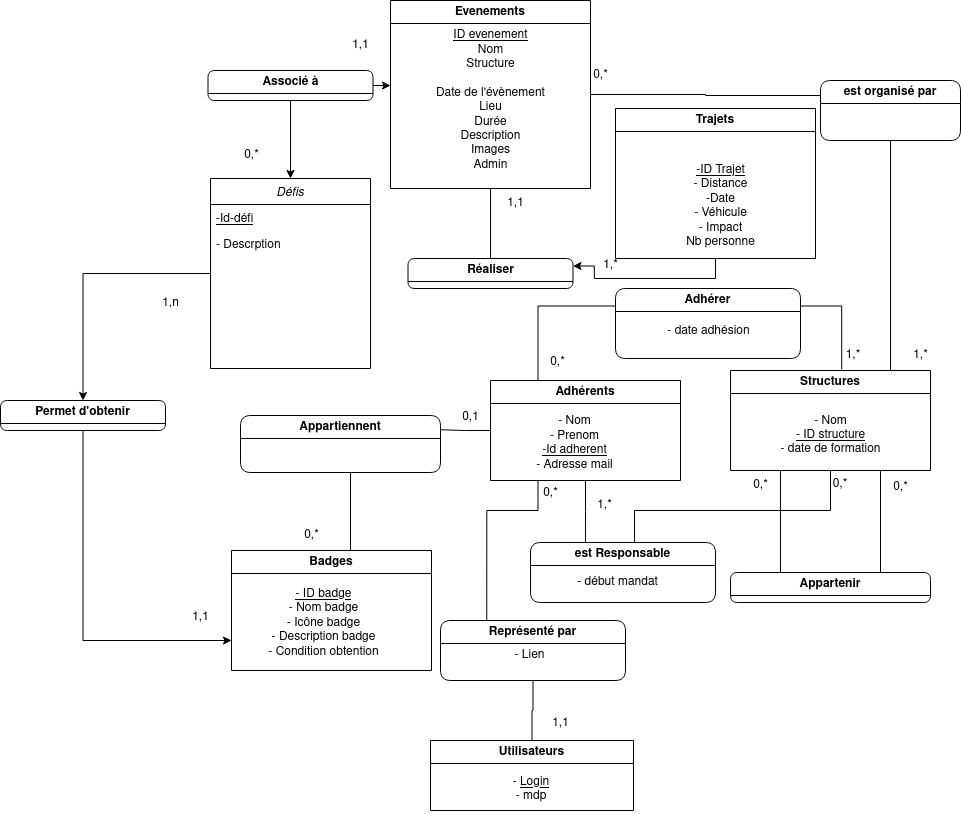

The diagram above was exported from draw.io. Its source (the exported page's mxGraphModel, read from the mxfile embedded in the PNG):
<mxGraphModel dx="2189" dy="1964" grid="1" gridSize="10" guides="1" tooltips="1" connect="1" arrows="1" fold="1" page="1" pageScale="1" pageWidth="827" pageHeight="1169" math="0" shadow="0">
  <root>
    <mxCell id="0" />
    <mxCell id="1" parent="0" />
    <mxCell id="PGHfqfZsmOnZFoDznAuS-13" style="edgeStyle=orthogonalEdgeStyle;rounded=0;orthogonalLoop=1;jettySize=auto;html=1;exitX=0.25;exitY=0;exitDx=0;exitDy=0;entryX=0;entryY=0.25;entryDx=0;entryDy=0;endArrow=none;endFill=0;" parent="1" source="PGHfqfZsmOnZFoDznAuS-1" target="PGHfqfZsmOnZFoDznAuS-6" edge="1">
      <mxGeometry relative="1" as="geometry" />
    </mxCell>
    <mxCell id="PGHfqfZsmOnZFoDznAuS-14" style="edgeStyle=orthogonalEdgeStyle;rounded=0;orthogonalLoop=1;jettySize=auto;html=1;entryX=1;entryY=0.25;entryDx=0;entryDy=0;endArrow=none;endFill=0;" parent="1" source="PGHfqfZsmOnZFoDznAuS-1" target="PGHfqfZsmOnZFoDznAuS-10" edge="1">
      <mxGeometry relative="1" as="geometry" />
    </mxCell>
    <mxCell id="EDU6GPlrTZlkZqtK8ZsQ-7" style="edgeStyle=orthogonalEdgeStyle;rounded=0;orthogonalLoop=1;jettySize=auto;html=1;entryX=0.297;entryY=0.033;entryDx=0;entryDy=0;entryPerimeter=0;endArrow=none;endFill=0;" parent="1" source="PGHfqfZsmOnZFoDznAuS-1" target="EDU6GPlrTZlkZqtK8ZsQ-11" edge="1">
      <mxGeometry relative="1" as="geometry">
        <mxPoint x="394.9999999999998" y="343" as="targetPoint" />
      </mxGeometry>
    </mxCell>
    <mxCell id="YVTYHWl6XgqSJTje0427-11" style="edgeStyle=orthogonalEdgeStyle;rounded=0;orthogonalLoop=1;jettySize=auto;html=1;exitX=0.25;exitY=1;exitDx=0;exitDy=0;entryX=0.25;entryY=0;entryDx=0;entryDy=0;endArrow=none;endFill=0;" parent="1" source="PGHfqfZsmOnZFoDznAuS-1" target="YVTYHWl6XgqSJTje0427-9" edge="1">
      <mxGeometry relative="1" as="geometry">
        <Array as="points">
          <mxPoint x="348" y="320" />
          <mxPoint x="296" y="320" />
        </Array>
      </mxGeometry>
    </mxCell>
    <mxCell id="PGHfqfZsmOnZFoDznAuS-1" value="Adhérents" style="swimlane;whiteSpace=wrap;html=1;" parent="1" vertex="1">
      <mxGeometry x="300" y="190" width="190" height="100" as="geometry" />
    </mxCell>
    <mxCell id="PGHfqfZsmOnZFoDznAuS-2" value="&lt;div&gt;- Nom &lt;br&gt;&lt;/div&gt;&lt;div&gt;- Prenom&lt;/div&gt;&lt;div&gt;&lt;u&gt;-Id adherent&lt;/u&gt;&lt;br&gt;&lt;/div&gt;&lt;div&gt;- Adresse mail &lt;br&gt;&lt;/div&gt;" style="text;html=1;align=center;verticalAlign=middle;resizable=0;points=[];autosize=1;strokeColor=none;fillColor=none;" parent="PGHfqfZsmOnZFoDznAuS-1" vertex="1">
      <mxGeometry x="34" y="27.5" width="100" height="70" as="geometry" />
    </mxCell>
    <mxCell id="PGHfqfZsmOnZFoDznAuS-23" style="edgeStyle=none;rounded=0;orthogonalLoop=1;jettySize=auto;html=1;exitX=0.75;exitY=1;exitDx=0;exitDy=0;entryX=0.75;entryY=0;entryDx=0;entryDy=0;endArrow=none;endFill=0;" parent="1" source="PGHfqfZsmOnZFoDznAuS-3" target="PGHfqfZsmOnZFoDznAuS-20" edge="1">
      <mxGeometry relative="1" as="geometry" />
    </mxCell>
    <mxCell id="EDU6GPlrTZlkZqtK8ZsQ-8" style="edgeStyle=orthogonalEdgeStyle;rounded=0;orthogonalLoop=1;jettySize=auto;html=1;entryX=0.562;entryY=0;entryDx=0;entryDy=0;entryPerimeter=0;endArrow=none;endFill=0;" parent="1" source="PGHfqfZsmOnZFoDznAuS-3" target="EDU6GPlrTZlkZqtK8ZsQ-11" edge="1">
      <mxGeometry relative="1" as="geometry">
        <mxPoint x="445" y="343" as="targetPoint" />
        <Array as="points">
          <mxPoint x="640" y="320" />
          <mxPoint x="444" y="320" />
        </Array>
      </mxGeometry>
    </mxCell>
    <mxCell id="PGHfqfZsmOnZFoDznAuS-3" value="&lt;div&gt;Structures&lt;/div&gt;" style="swimlane;whiteSpace=wrap;html=1;" parent="1" vertex="1">
      <mxGeometry x="540" y="180" width="200" height="100" as="geometry" />
    </mxCell>
    <mxCell id="PGHfqfZsmOnZFoDznAuS-5" value="&lt;div&gt;- Nom&lt;/div&gt;&lt;div&gt;&lt;u&gt;- ID structure&lt;/u&gt;&lt;br&gt;&lt;/div&gt;&lt;div&gt;- date de formation&lt;br&gt;&lt;/div&gt;" style="text;html=1;align=center;verticalAlign=middle;resizable=0;points=[];autosize=1;strokeColor=none;fillColor=none;" parent="PGHfqfZsmOnZFoDznAuS-3" vertex="1">
      <mxGeometry x="40" y="35" width="120" height="60" as="geometry" />
    </mxCell>
    <mxCell id="z2oXuZUfpJDpBeGqXe7E-3" style="edgeStyle=orthogonalEdgeStyle;rounded=0;orthogonalLoop=1;jettySize=auto;html=1;entryX=0;entryY=0.25;entryDx=0;entryDy=0;endArrow=none;endFill=0;" parent="1" source="PGHfqfZsmOnZFoDznAuS-4" target="z2oXuZUfpJDpBeGqXe7E-1" edge="1">
      <mxGeometry relative="1" as="geometry" />
    </mxCell>
    <mxCell id="PGHfqfZsmOnZFoDznAuS-4" value="Evenements" style="swimlane;whiteSpace=wrap;html=1;" parent="1" vertex="1">
      <mxGeometry x="200" y="-190" width="200" height="188" as="geometry" />
    </mxCell>
    <mxCell id="C5szTKPxHb77JaXLgpfm-1" value="&lt;div&gt;&lt;u&gt;ID evenement&lt;/u&gt;&lt;br&gt;&lt;/div&gt;&lt;div&gt;Nom &lt;br&gt;&lt;/div&gt;&lt;div&gt;Structure&lt;br&gt;&lt;/div&gt;&lt;div&gt;&lt;br&gt;&lt;/div&gt;&lt;div&gt;Date de l'évènement&lt;/div&gt;&lt;div&gt;Lieu&lt;/div&gt;&lt;div&gt;Durée&lt;br&gt;Description&lt;/div&gt;&lt;div&gt;Images&lt;/div&gt;&lt;div&gt;Admin&lt;br&gt;&lt;/div&gt;" style="text;html=1;align=center;verticalAlign=middle;resizable=0;points=[];autosize=1;strokeColor=none;fillColor=none;" parent="PGHfqfZsmOnZFoDznAuS-4" vertex="1">
      <mxGeometry x="35" y="20" width="130" height="160" as="geometry" />
    </mxCell>
    <mxCell id="PGHfqfZsmOnZFoDznAuS-6" value="Adhérer" style="swimlane;whiteSpace=wrap;html=1;rounded=1;" parent="1" vertex="1">
      <mxGeometry x="425" y="98" width="185" height="70" as="geometry" />
    </mxCell>
    <mxCell id="PGHfqfZsmOnZFoDznAuS-7" value="&lt;div&gt;- date adhésion&lt;/div&gt;&lt;div&gt;&lt;br&gt;&lt;/div&gt;" style="text;html=1;align=center;verticalAlign=middle;resizable=0;points=[];autosize=1;strokeColor=none;fillColor=none;" parent="PGHfqfZsmOnZFoDznAuS-6" vertex="1">
      <mxGeometry x="37.5" y="30" width="110" height="40" as="geometry" />
    </mxCell>
    <mxCell id="PGHfqfZsmOnZFoDznAuS-8" value="Badges" style="swimlane;whiteSpace=wrap;html=1;" parent="1" vertex="1">
      <mxGeometry x="41" y="360" width="200" height="120" as="geometry" />
    </mxCell>
    <mxCell id="PGHfqfZsmOnZFoDznAuS-9" value="&lt;div&gt;&lt;u&gt;- ID badge&lt;/u&gt;&lt;/div&gt;&lt;div&gt;- Nom badge&lt;/div&gt;&lt;div&gt;- Icône badge&lt;br&gt;&lt;/div&gt;&lt;div&gt;- Description badge&lt;/div&gt;&lt;div&gt;- Condition obtention&lt;br&gt;&lt;/div&gt;&lt;div&gt;&lt;br&gt;&lt;/div&gt;" style="text;html=1;strokeColor=none;fillColor=none;align=center;verticalAlign=middle;whiteSpace=wrap;rounded=0;" parent="PGHfqfZsmOnZFoDznAuS-8" vertex="1">
      <mxGeometry x="25" y="30" width="135" height="100" as="geometry" />
    </mxCell>
    <mxCell id="PGHfqfZsmOnZFoDznAuS-10" value="Appartiennent" style="swimlane;whiteSpace=wrap;html=1;rounded=1;" parent="1" vertex="1">
      <mxGeometry x="50" y="225" width="200" height="57" as="geometry" />
    </mxCell>
    <mxCell id="PGHfqfZsmOnZFoDznAuS-12" style="edgeStyle=orthogonalEdgeStyle;rounded=0;orthogonalLoop=1;jettySize=auto;html=1;exitX=1;exitY=0.25;exitDx=0;exitDy=0;entryX=0.556;entryY=-0.011;entryDx=0;entryDy=0;entryPerimeter=0;endArrow=none;endFill=0;" parent="1" source="PGHfqfZsmOnZFoDznAuS-6" target="PGHfqfZsmOnZFoDznAuS-3" edge="1">
      <mxGeometry relative="1" as="geometry" />
    </mxCell>
    <mxCell id="GCOlbIJkCwm8h8fYu3zn-2" style="edgeStyle=orthogonalEdgeStyle;rounded=0;orthogonalLoop=1;jettySize=auto;html=1;exitX=0.5;exitY=1;exitDx=0;exitDy=0;entryX=1;entryY=0.25;entryDx=0;entryDy=0;" parent="1" source="j38JM1iwzV3hUqjIcLW--2" target="EDU6GPlrTZlkZqtK8ZsQ-17" edge="1">
      <mxGeometry relative="1" as="geometry" />
    </mxCell>
    <mxCell id="j38JM1iwzV3hUqjIcLW--2" value="Trajets" style="swimlane;whiteSpace=wrap;html=1;" parent="1" vertex="1">
      <mxGeometry x="425" y="-82" width="200" height="150" as="geometry" />
    </mxCell>
    <mxCell id="j38JM1iwzV3hUqjIcLW--3" value="&lt;div&gt;&lt;u&gt;-ID Trajet&lt;/u&gt;&lt;br&gt;&lt;/div&gt;&lt;div&gt;- Distance&lt;br&gt;&lt;/div&gt;&lt;div&gt;-Date&lt;br&gt;&lt;/div&gt;&lt;div&gt;- Véhicule &lt;br&gt;&lt;/div&gt;&lt;div&gt;- Impact&lt;/div&gt;&lt;div&gt;Nb personne &lt;br&gt;&lt;/div&gt;" style="text;html=1;align=center;verticalAlign=middle;resizable=0;points=[];autosize=1;strokeColor=none;fillColor=none;" parent="j38JM1iwzV3hUqjIcLW--2" vertex="1">
      <mxGeometry x="60" y="48" width="90" height="100" as="geometry" />
    </mxCell>
    <mxCell id="PGHfqfZsmOnZFoDznAuS-24" style="edgeStyle=none;rounded=0;orthogonalLoop=1;jettySize=auto;html=1;exitX=0.25;exitY=0;exitDx=0;exitDy=0;entryX=0.25;entryY=1;entryDx=0;entryDy=0;endArrow=none;endFill=0;" parent="1" source="PGHfqfZsmOnZFoDznAuS-20" target="PGHfqfZsmOnZFoDznAuS-3" edge="1">
      <mxGeometry relative="1" as="geometry" />
    </mxCell>
    <mxCell id="PGHfqfZsmOnZFoDznAuS-20" value="Appartenir" style="swimlane;whiteSpace=wrap;html=1;startSize=23;rounded=1;" parent="1" vertex="1">
      <mxGeometry x="540" y="382" width="200" height="30" as="geometry" />
    </mxCell>
    <mxCell id="PGHfqfZsmOnZFoDznAuS-15" style="edgeStyle=orthogonalEdgeStyle;rounded=0;orthogonalLoop=1;jettySize=auto;html=1;entryX=0.25;entryY=0;entryDx=0;entryDy=0;endArrow=none;endFill=0;exitX=0.5;exitY=1;exitDx=0;exitDy=0;" parent="1" source="PGHfqfZsmOnZFoDznAuS-10" target="PGHfqfZsmOnZFoDznAuS-8" edge="1">
      <mxGeometry relative="1" as="geometry">
        <mxPoint x="160" y="380" as="sourcePoint" />
        <Array as="points">
          <mxPoint x="160" y="282" />
          <mxPoint x="160" y="360" />
        </Array>
      </mxGeometry>
    </mxCell>
    <mxCell id="PGHfqfZsmOnZFoDznAuS-25" value="1,*" style="text;html=1;strokeColor=none;fillColor=none;align=center;verticalAlign=middle;whiteSpace=wrap;rounded=0;" parent="1" vertex="1">
      <mxGeometry x="633" y="150" width="60" height="30" as="geometry" />
    </mxCell>
    <mxCell id="PGHfqfZsmOnZFoDznAuS-28" value="&lt;div&gt;0,*&lt;/div&gt;" style="text;html=1;align=center;verticalAlign=middle;resizable=0;points=[];autosize=1;strokeColor=none;fillColor=none;" parent="1" vertex="1">
      <mxGeometry x="347" y="157" width="40" height="30" as="geometry" />
    </mxCell>
    <mxCell id="PGHfqfZsmOnZFoDznAuS-29" value="0,1" style="text;html=1;align=center;verticalAlign=middle;resizable=0;points=[];autosize=1;strokeColor=none;fillColor=none;" parent="1" vertex="1">
      <mxGeometry x="260" y="212" width="40" height="30" as="geometry" />
    </mxCell>
    <mxCell id="PGHfqfZsmOnZFoDznAuS-32" value="0,*" style="text;html=1;align=center;verticalAlign=middle;resizable=0;points=[];autosize=1;strokeColor=none;fillColor=none;" parent="1" vertex="1">
      <mxGeometry x="101" y="330" width="40" height="30" as="geometry" />
    </mxCell>
    <mxCell id="PGHfqfZsmOnZFoDznAuS-33" value="0,*" style="text;html=1;align=center;verticalAlign=middle;resizable=0;points=[];autosize=1;strokeColor=none;fillColor=none;" parent="1" vertex="1">
      <mxGeometry x="690" y="282" width="40" height="30" as="geometry" />
    </mxCell>
    <mxCell id="PGHfqfZsmOnZFoDznAuS-34" value="0,*" style="text;html=1;align=center;verticalAlign=middle;resizable=0;points=[];autosize=1;strokeColor=none;fillColor=none;" parent="1" vertex="1">
      <mxGeometry x="550" y="280" width="40" height="30" as="geometry" />
    </mxCell>
    <mxCell id="j38JM1iwzV3hUqjIcLW--8" value="1,1" style="text;html=1;align=center;verticalAlign=middle;resizable=0;points=[];autosize=1;strokeColor=none;fillColor=none;" parent="1" vertex="1">
      <mxGeometry x="305" y="-2" width="40" height="30" as="geometry" />
    </mxCell>
    <mxCell id="FW8tbtLmtYGVgIU6Q30P-10" value="&lt;div&gt;0,*&lt;/div&gt;" style="text;html=1;align=center;verticalAlign=middle;resizable=0;points=[];autosize=1;strokeColor=none;fillColor=none;" parent="1" vertex="1">
      <mxGeometry x="390" y="-130" width="40" height="30" as="geometry" />
    </mxCell>
    <mxCell id="z2oXuZUfpJDpBeGqXe7E-1" value="est organisé par" style="swimlane;whiteSpace=wrap;html=1;rounded=1;" parent="1" vertex="1">
      <mxGeometry x="630" y="-110" width="140" height="60" as="geometry" />
    </mxCell>
    <mxCell id="FW8tbtLmtYGVgIU6Q30P-11" value="1,*" style="text;html=1;align=center;verticalAlign=middle;resizable=0;points=[];autosize=1;strokeColor=none;fillColor=none;" parent="1" vertex="1">
      <mxGeometry x="710" y="150" width="40" height="30" as="geometry" />
    </mxCell>
    <mxCell id="EDU6GPlrTZlkZqtK8ZsQ-3" style="edgeStyle=orthogonalEdgeStyle;rounded=0;orthogonalLoop=1;jettySize=auto;html=1;exitX=0.5;exitY=1;exitDx=0;exitDy=0;endArrow=none;endFill=0;" parent="1" source="z2oXuZUfpJDpBeGqXe7E-1" edge="1">
      <mxGeometry relative="1" as="geometry">
        <mxPoint x="700" y="180" as="targetPoint" />
        <Array as="points">
          <mxPoint x="700" y="179" />
        </Array>
      </mxGeometry>
    </mxCell>
    <mxCell id="EDU6GPlrTZlkZqtK8ZsQ-11" value="est Responsable" style="swimlane;whiteSpace=wrap;html=1;rounded=1;" parent="1" vertex="1">
      <mxGeometry x="340" y="352" width="185" height="60" as="geometry" />
    </mxCell>
    <mxCell id="EDU6GPlrTZlkZqtK8ZsQ-13" value="- début mandat" style="text;html=1;align=center;verticalAlign=middle;resizable=0;points=[];autosize=1;strokeColor=none;fillColor=none;" parent="1" vertex="1">
      <mxGeometry x="377" y="377" width="100" height="30" as="geometry" />
    </mxCell>
    <mxCell id="EDU6GPlrTZlkZqtK8ZsQ-17" value="Réaliser" style="swimlane;whiteSpace=wrap;html=1;rounded=1;" parent="1" vertex="1">
      <mxGeometry x="217.5" y="68" width="165" height="30" as="geometry" />
    </mxCell>
    <mxCell id="EDU6GPlrTZlkZqtK8ZsQ-20" value="" style="endArrow=none;html=1;rounded=0;entryX=0.5;entryY=1;entryDx=0;entryDy=0;exitX=0.5;exitY=0;exitDx=0;exitDy=0;edgeStyle=orthogonalEdgeStyle;" parent="1" source="EDU6GPlrTZlkZqtK8ZsQ-17" target="PGHfqfZsmOnZFoDznAuS-4" edge="1">
      <mxGeometry width="50" height="50" relative="1" as="geometry">
        <mxPoint x="290" y="110" as="sourcePoint" />
        <mxPoint x="160" y="-110" as="targetPoint" />
      </mxGeometry>
    </mxCell>
    <mxCell id="FW8tbtLmtYGVgIU6Q30P-5" value="1,*" style="text;html=1;align=center;verticalAlign=middle;resizable=0;points=[];autosize=1;strokeColor=none;fillColor=none;" parent="1" vertex="1">
      <mxGeometry x="400" y="60" width="40" height="30" as="geometry" />
    </mxCell>
    <mxCell id="EDU6GPlrTZlkZqtK8ZsQ-26" value="0,*" style="text;html=1;strokeColor=none;fillColor=none;align=center;verticalAlign=middle;whiteSpace=wrap;rounded=0;" parent="1" vertex="1">
      <mxGeometry x="620" y="279" width="60" height="30" as="geometry" />
    </mxCell>
    <mxCell id="EDU6GPlrTZlkZqtK8ZsQ-27" value="1,*" style="text;html=1;align=center;verticalAlign=middle;resizable=0;points=[];autosize=1;strokeColor=none;fillColor=none;" parent="1" vertex="1">
      <mxGeometry x="394" y="300" width="40" height="30" as="geometry" />
    </mxCell>
    <mxCell id="YVTYHWl6XgqSJTje0427-3" value="Utilisateurs" style="swimlane;whiteSpace=wrap;html=1;" parent="1" vertex="1">
      <mxGeometry x="240" y="550" width="203" height="70" as="geometry" />
    </mxCell>
    <mxCell id="YVTYHWl6XgqSJTje0427-4" value="&lt;div&gt;- &lt;u&gt;Login&lt;/u&gt;&lt;/div&gt;&lt;div&gt;- mdp&lt;/div&gt;&lt;div&gt;&lt;br&gt;&lt;/div&gt;" style="text;html=1;strokeColor=none;fillColor=none;align=center;verticalAlign=middle;whiteSpace=wrap;rounded=0;" parent="YVTYHWl6XgqSJTje0427-3" vertex="1">
      <mxGeometry x="51" y="21" width="100" height="70" as="geometry" />
    </mxCell>
    <mxCell id="YVTYHWl6XgqSJTje0427-12" style="edgeStyle=orthogonalEdgeStyle;rounded=0;orthogonalLoop=1;jettySize=auto;html=1;exitX=0.5;exitY=1;exitDx=0;exitDy=0;endArrow=none;endFill=0;" parent="1" source="YVTYHWl6XgqSJTje0427-9" target="YVTYHWl6XgqSJTje0427-3" edge="1">
      <mxGeometry relative="1" as="geometry" />
    </mxCell>
    <mxCell id="YVTYHWl6XgqSJTje0427-9" value="&lt;div&gt;Représenté par&lt;/div&gt;" style="swimlane;whiteSpace=wrap;html=1;rounded=1;" parent="1" vertex="1">
      <mxGeometry x="250" y="430" width="185" height="60" as="geometry" />
    </mxCell>
    <mxCell id="YVTYHWl6XgqSJTje0427-10" value="- Lien" style="text;html=1;align=center;verticalAlign=middle;resizable=0;points=[];autosize=1;strokeColor=none;fillColor=none;" parent="YVTYHWl6XgqSJTje0427-9" vertex="1">
      <mxGeometry x="64" y="20" width="50" height="30" as="geometry" />
    </mxCell>
    <mxCell id="YVTYHWl6XgqSJTje0427-13" value="0,*" style="text;html=1;align=center;verticalAlign=middle;resizable=0;points=[];autosize=1;strokeColor=none;fillColor=none;" parent="1" vertex="1">
      <mxGeometry x="340" y="288" width="40" height="30" as="geometry" />
    </mxCell>
    <mxCell id="YVTYHWl6XgqSJTje0427-14" value="1,1" style="text;html=1;align=center;verticalAlign=middle;resizable=0;points=[];autosize=1;strokeColor=none;fillColor=none;" parent="1" vertex="1">
      <mxGeometry x="350" y="518" width="40" height="30" as="geometry" />
    </mxCell>
    <mxCell id="GCOlbIJkCwm8h8fYu3zn-15" style="edgeStyle=orthogonalEdgeStyle;rounded=0;orthogonalLoop=1;jettySize=auto;html=1;exitX=0;exitY=0.5;exitDx=0;exitDy=0;" parent="1" source="GCOlbIJkCwm8h8fYu3zn-6" target="GCOlbIJkCwm8h8fYu3zn-12" edge="1">
      <mxGeometry relative="1" as="geometry" />
    </mxCell>
    <mxCell id="GCOlbIJkCwm8h8fYu3zn-6" value="Défis" style="swimlane;fontStyle=2;align=center;verticalAlign=top;childLayout=stackLayout;horizontal=1;startSize=26;horizontalStack=0;resizeParent=1;resizeLast=0;collapsible=1;marginBottom=0;rounded=0;shadow=0;strokeWidth=1;" parent="1" vertex="1">
      <mxGeometry x="20" y="-12" width="160" height="190" as="geometry">
        <mxRectangle x="230" y="140" width="160" height="26" as="alternateBounds" />
      </mxGeometry>
    </mxCell>
    <mxCell id="GCOlbIJkCwm8h8fYu3zn-7" value="-Id-défi" style="text;align=left;verticalAlign=top;spacingLeft=4;spacingRight=4;overflow=hidden;rotatable=0;points=[[0,0.5],[1,0.5]];portConstraint=eastwest;fontStyle=4" parent="GCOlbIJkCwm8h8fYu3zn-6" vertex="1">
      <mxGeometry y="26" width="160" height="26" as="geometry" />
    </mxCell>
    <mxCell id="GCOlbIJkCwm8h8fYu3zn-9" value="- Descrption" style="text;align=left;verticalAlign=top;spacingLeft=4;spacingRight=4;overflow=hidden;rotatable=0;points=[[0,0.5],[1,0.5]];portConstraint=eastwest;rounded=0;shadow=0;html=0;fontStyle=0" parent="GCOlbIJkCwm8h8fYu3zn-6" vertex="1">
      <mxGeometry y="52" width="160" height="26" as="geometry" />
    </mxCell>
    <mxCell id="GCOlbIJkCwm8h8fYu3zn-14" style="edgeStyle=orthogonalEdgeStyle;rounded=0;orthogonalLoop=1;jettySize=auto;html=1;exitX=0.5;exitY=1;exitDx=0;exitDy=0;" parent="1" source="GCOlbIJkCwm8h8fYu3zn-11" target="GCOlbIJkCwm8h8fYu3zn-6" edge="1">
      <mxGeometry relative="1" as="geometry" />
    </mxCell>
    <mxCell id="GCOlbIJkCwm8h8fYu3zn-16" style="edgeStyle=orthogonalEdgeStyle;rounded=0;orthogonalLoop=1;jettySize=auto;html=1;exitX=1;exitY=0.5;exitDx=0;exitDy=0;" parent="1" source="GCOlbIJkCwm8h8fYu3zn-11" edge="1">
      <mxGeometry relative="1" as="geometry">
        <mxPoint x="200" y="-105" as="targetPoint" />
      </mxGeometry>
    </mxCell>
    <mxCell id="GCOlbIJkCwm8h8fYu3zn-11" value="Associé à" style="swimlane;whiteSpace=wrap;html=1;rounded=1;" parent="1" vertex="1">
      <mxGeometry x="17.5" y="-120" width="165" height="30" as="geometry" />
    </mxCell>
    <mxCell id="GCOlbIJkCwm8h8fYu3zn-13" style="edgeStyle=orthogonalEdgeStyle;rounded=0;orthogonalLoop=1;jettySize=auto;html=1;exitX=0.5;exitY=1;exitDx=0;exitDy=0;entryX=0;entryY=0.75;entryDx=0;entryDy=0;" parent="1" source="GCOlbIJkCwm8h8fYu3zn-12" target="PGHfqfZsmOnZFoDznAuS-8" edge="1">
      <mxGeometry relative="1" as="geometry" />
    </mxCell>
    <mxCell id="GCOlbIJkCwm8h8fYu3zn-12" value="Permet d'obtenir" style="swimlane;whiteSpace=wrap;html=1;rounded=1;" parent="1" vertex="1">
      <mxGeometry x="-190" y="210" width="165" height="30" as="geometry" />
    </mxCell>
    <mxCell id="GCOlbIJkCwm8h8fYu3zn-17" value="1,1" style="text;html=1;align=center;verticalAlign=middle;resizable=0;points=[];autosize=1;strokeColor=none;fillColor=none;" parent="1" vertex="1">
      <mxGeometry x="150" y="-160" width="40" height="30" as="geometry" />
    </mxCell>
    <mxCell id="GCOlbIJkCwm8h8fYu3zn-18" value="0,*" style="text;html=1;align=center;verticalAlign=middle;resizable=0;points=[];autosize=1;strokeColor=none;fillColor=none;" parent="1" vertex="1">
      <mxGeometry x="41" y="-50" width="40" height="30" as="geometry" />
    </mxCell>
    <mxCell id="GCOlbIJkCwm8h8fYu3zn-19" value="1,1" style="text;html=1;align=center;verticalAlign=middle;resizable=0;points=[];autosize=1;strokeColor=none;fillColor=none;" parent="1" vertex="1">
      <mxGeometry x="-10" y="412" width="40" height="30" as="geometry" />
    </mxCell>
    <mxCell id="GCOlbIJkCwm8h8fYu3zn-20" value="1,n" style="text;html=1;align=center;verticalAlign=middle;resizable=0;points=[];autosize=1;strokeColor=none;fillColor=none;" parent="1" vertex="1">
      <mxGeometry x="-40" y="98" width="40" height="30" as="geometry" />
    </mxCell>
  </root>
</mxGraphModel>